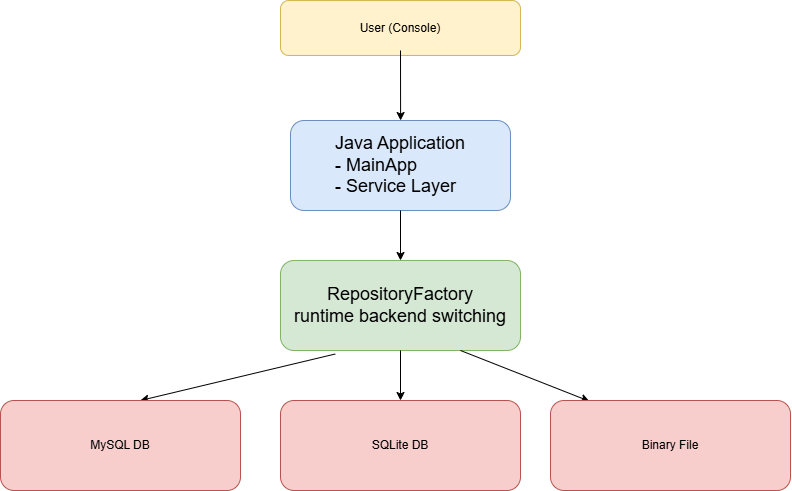

The diagram above was exported from draw.io. Its source (the exported page's mxGraphModel, read from the mxfile embedded in the PNG):
<mxGraphModel dx="2161" dy="593" grid="1" gridSize="10" guides="1" tooltips="1" connect="1" arrows="1" fold="1" page="1" pageScale="1" pageWidth="1169" pageHeight="827" math="0" shadow="0">
  <root>
    <mxCell id="0" />
    <mxCell id="1" parent="0" />
    <mxCell id="app" parent="1" style="rounded=1;whiteSpace=wrap;html=1;fillColor=#dae8fc;strokeColor=#6c8ebf;" value="&lt;div style=&quot;text-align: left;&quot;&gt;&lt;font style=&quot;font-size: 18px;&quot;&gt;Java Application&lt;/font&gt;&lt;/div&gt;&lt;div style=&quot;text-align: left;&quot;&gt;&lt;font style=&quot;font-size: 18px;&quot;&gt;- MainApp&lt;/font&gt;&lt;/div&gt;&lt;div style=&quot;text-align: left;&quot;&gt;&lt;font style=&quot;font-size: 18px;&quot;&gt;- Service Layer&lt;/font&gt;&lt;/div&gt;" vertex="1">
      <mxGeometry height="90" width="220" x="160" y="120" as="geometry" />
    </mxCell>
    <mxCell id="jvm" parent="1" style="rounded=1;whiteSpace=wrap;html=1;fillColor=#fff2cc;strokeColor=#d6b656;" value="User (Console)" vertex="1">
      <mxGeometry height="55" width="240" x="150" as="geometry" />
    </mxCell>
    <mxCell id="fs" parent="1" style="rounded=1;whiteSpace=wrap;html=1;fillColor=#d5e8d4;strokeColor=#82b366;" value="&lt;span style=&quot;font-size: 18px; text-align: left;&quot;&gt;RepositoryFactory&lt;/span&gt;&lt;div&gt;&lt;span style=&quot;text-align: left;&quot;&gt;&lt;span style=&quot;font-size: 18px;&quot;&gt;runtime backend switching&lt;/span&gt;&lt;/span&gt;&lt;/div&gt;" vertex="1">
      <mxGeometry height="90" width="240" x="150" y="260" as="geometry" />
    </mxCell>
    <mxCell id="vLd0ZSazcG-HNKGykxbC-7" edge="1" parent="1" source="fs" style="endArrow=classic;html=1;rounded=0;entryX=0.583;entryY=0;entryDx=0;entryDy=0;entryPerimeter=0;exitX=0.228;exitY=1.039;exitDx=0;exitDy=0;exitPerimeter=0;" target="vLd0ZSazcG-HNKGykxbC-16" value="">
      <mxGeometry height="50" relative="1" width="50" as="geometry">
        <mxPoint x="44.88000000000011" y="340" as="sourcePoint" />
        <mxPoint x="30" y="387.46000000000015" as="targetPoint" />
      </mxGeometry>
    </mxCell>
    <mxCell id="vLd0ZSazcG-HNKGykxbC-8" edge="1" parent="1" source="fs" style="endArrow=classic;html=1;rounded=0;entryX=0.162;entryY=0.008;entryDx=0;entryDy=0;exitX=0.75;exitY=1;exitDx=0;exitDy=0;entryPerimeter=0;" target="vLd0ZSazcG-HNKGykxbC-17" value="">
      <mxGeometry height="50" relative="1" width="50" as="geometry">
        <mxPoint x="389.99896551724134" y="350" as="sourcePoint" />
        <mxPoint x="460" y="382.5" as="targetPoint" />
      </mxGeometry>
    </mxCell>
    <mxCell id="vLd0ZSazcG-HNKGykxbC-9" edge="1" parent="1" source="fs" style="endArrow=classic;html=1;rounded=0;entryX=0.5;entryY=0;entryDx=0;entryDy=0;exitX=0.5;exitY=1;exitDx=0;exitDy=0;" target="vLd0ZSazcG-HNKGykxbC-14" value="">
      <mxGeometry height="50" relative="1" width="50" as="geometry">
        <Array as="points" />
        <mxPoint x="250" y="360" as="sourcePoint" />
        <mxPoint x="232.5" y="414" as="targetPoint" />
      </mxGeometry>
    </mxCell>
    <mxCell id="vLd0ZSazcG-HNKGykxbC-11" edge="1" parent="1" source="jvm" style="endArrow=classic;html=1;rounded=0;entryX=0.435;entryY=0.021;entryDx=0;entryDy=0;entryPerimeter=0;exitX=0.5;exitY=0.909;exitDx=0;exitDy=0;exitPerimeter=0;" value="">
      <mxGeometry height="50" relative="1" width="50" as="geometry">
        <mxPoint x="270" y="60" as="sourcePoint" />
        <mxPoint x="270.10000000000025" y="119.99999999999999" as="targetPoint" />
      </mxGeometry>
    </mxCell>
    <mxCell id="vLd0ZSazcG-HNKGykxbC-13" edge="1" parent="1" source="app" style="endArrow=classic;html=1;rounded=0;entryX=0.5;entryY=0;entryDx=0;entryDy=0;exitX=0.5;exitY=1;exitDx=0;exitDy=0;" target="fs" value="">
      <mxGeometry height="50" relative="1" width="50" as="geometry">
        <mxPoint x="260" y="220" as="sourcePoint" />
        <mxPoint x="553" y="458" as="targetPoint" />
      </mxGeometry>
    </mxCell>
    <mxCell id="vLd0ZSazcG-HNKGykxbC-14" parent="1" style="rounded=1;whiteSpace=wrap;html=1;fillColor=#f8cecc;strokeColor=#b85450;" value="SQLite DB" vertex="1">
      <mxGeometry height="90" width="240" x="150" y="400" as="geometry" />
    </mxCell>
    <mxCell id="vLd0ZSazcG-HNKGykxbC-16" parent="1" style="rounded=1;whiteSpace=wrap;html=1;fillColor=#f8cecc;strokeColor=#b85450;" value="MySQL DB" vertex="1">
      <mxGeometry height="90" width="240" x="-130" y="400" as="geometry" />
    </mxCell>
    <mxCell id="vLd0ZSazcG-HNKGykxbC-17" parent="1" style="rounded=1;whiteSpace=wrap;html=1;fillColor=#f8cecc;strokeColor=#b85450;" value="Binary File" vertex="1">
      <mxGeometry height="90" width="240" x="420" y="400" as="geometry" />
    </mxCell>
  </root>
</mxGraphModel>